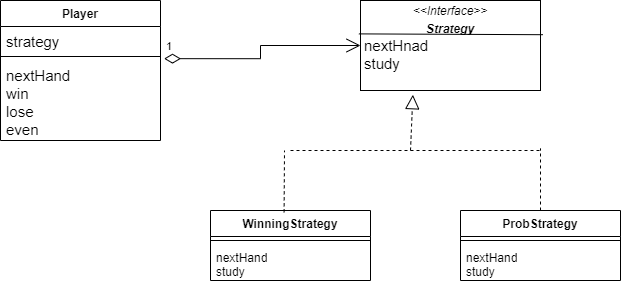

The diagram above was exported from draw.io. Its source (the exported page's mxGraphModel, read from the mxfile embedded in the PNG):
<mxGraphModel dx="1050" dy="557" grid="1" gridSize="10" guides="1" tooltips="1" connect="1" arrows="1" fold="1" page="1" pageScale="1" pageWidth="827" pageHeight="1169" math="0" shadow="0">
  <root>
    <mxCell id="0" />
    <mxCell id="1" parent="0" />
    <mxCell id="z14o0hgL7g4-sHzLjzm9-1" value="&lt;font style=&quot;vertical-align: inherit;&quot;&gt;&lt;font style=&quot;vertical-align: inherit;&quot;&gt;Player&lt;/font&gt;&lt;/font&gt;" style="swimlane;fontStyle=1;align=center;verticalAlign=top;childLayout=stackLayout;horizontal=1;startSize=26;horizontalStack=0;resizeParent=1;resizeParentMax=0;resizeLast=0;collapsible=1;marginBottom=0;whiteSpace=wrap;html=1;" vertex="1" parent="1">
      <mxGeometry x="180" y="190" width="160" height="140" as="geometry" />
    </mxCell>
    <mxCell id="z14o0hgL7g4-sHzLjzm9-2" value="&lt;font style=&quot;vertical-align: inherit;&quot;&gt;&lt;font style=&quot;vertical-align: inherit; font-size: 15px;&quot;&gt;strategy&lt;/font&gt;&lt;/font&gt;" style="text;strokeColor=none;fillColor=none;align=left;verticalAlign=top;spacingLeft=4;spacingRight=4;overflow=hidden;rotatable=0;points=[[0,0.5],[1,0.5]];portConstraint=eastwest;whiteSpace=wrap;html=1;" vertex="1" parent="z14o0hgL7g4-sHzLjzm9-1">
      <mxGeometry y="26" width="160" height="26" as="geometry" />
    </mxCell>
    <mxCell id="z14o0hgL7g4-sHzLjzm9-3" value="" style="line;strokeWidth=1;fillColor=none;align=left;verticalAlign=middle;spacingTop=-1;spacingLeft=3;spacingRight=3;rotatable=0;labelPosition=right;points=[];portConstraint=eastwest;strokeColor=inherit;" vertex="1" parent="z14o0hgL7g4-sHzLjzm9-1">
      <mxGeometry y="52" width="160" height="8" as="geometry" />
    </mxCell>
    <mxCell id="z14o0hgL7g4-sHzLjzm9-4" value="&lt;font style=&quot;vertical-align: inherit; font-size: 15px;&quot;&gt;&lt;font style=&quot;vertical-align: inherit; font-size: 15px;&quot;&gt;nextHand&lt;br&gt;win&lt;br&gt;lose&lt;br&gt;even&lt;br&gt;&lt;/font&gt;&lt;/font&gt;" style="text;strokeColor=none;fillColor=none;align=left;verticalAlign=top;spacingLeft=4;spacingRight=4;overflow=hidden;rotatable=0;points=[[0,0.5],[1,0.5]];portConstraint=eastwest;whiteSpace=wrap;html=1;" vertex="1" parent="z14o0hgL7g4-sHzLjzm9-1">
      <mxGeometry y="60" width="160" height="80" as="geometry" />
    </mxCell>
    <mxCell id="z14o0hgL7g4-sHzLjzm9-8" value="&lt;p style=&quot;margin:0px;margin-top:4px;text-align:center;&quot;&gt;&lt;i&gt;&amp;lt;&amp;lt;Interface&amp;gt;&amp;gt;&lt;/i&gt;&lt;/p&gt;&lt;p style=&quot;margin:0px;margin-top:4px;text-align:center;&quot;&gt;&lt;i&gt;&lt;b&gt;Strategy&lt;/b&gt;&lt;/i&gt;&lt;/p&gt;&lt;p style=&quot;margin: 0px 0px 0px 4px; font-size: 15px;&quot;&gt;&lt;font style=&quot;font-size: 15px;&quot;&gt;nextHnad&lt;/font&gt;&lt;/p&gt;&lt;p style=&quot;margin: 0px 0px 0px 4px; font-size: 15px;&quot;&gt;&lt;font style=&quot;font-size: 15px;&quot;&gt;study&lt;/font&gt;&lt;/p&gt;" style="verticalAlign=top;align=left;overflow=fill;html=1;whiteSpace=wrap;strokeColor=default;" vertex="1" parent="1">
      <mxGeometry x="540" y="190" width="180" height="90" as="geometry" />
    </mxCell>
    <mxCell id="z14o0hgL7g4-sHzLjzm9-9" value="" style="endArrow=none;html=1;rounded=0;entryX=1.013;entryY=0.38;entryDx=0;entryDy=0;exitX=-0.009;exitY=0.371;exitDx=0;exitDy=0;exitPerimeter=0;entryPerimeter=0;" edge="1" parent="1" source="z14o0hgL7g4-sHzLjzm9-8" target="z14o0hgL7g4-sHzLjzm9-8">
      <mxGeometry width="50" height="50" relative="1" as="geometry">
        <mxPoint x="520" y="260" as="sourcePoint" />
        <mxPoint x="570" y="210" as="targetPoint" />
      </mxGeometry>
    </mxCell>
    <mxCell id="z14o0hgL7g4-sHzLjzm9-10" value="WinningStrategy" style="swimlane;fontStyle=1;align=center;verticalAlign=top;childLayout=stackLayout;horizontal=1;startSize=26;horizontalStack=0;resizeParent=1;resizeParentMax=0;resizeLast=0;collapsible=1;marginBottom=0;whiteSpace=wrap;html=1;" vertex="1" parent="1">
      <mxGeometry x="390" y="400" width="160" height="70" as="geometry" />
    </mxCell>
    <mxCell id="z14o0hgL7g4-sHzLjzm9-12" value="" style="line;strokeWidth=1;fillColor=none;align=left;verticalAlign=middle;spacingTop=-1;spacingLeft=3;spacingRight=3;rotatable=0;labelPosition=right;points=[];portConstraint=eastwest;strokeColor=inherit;" vertex="1" parent="z14o0hgL7g4-sHzLjzm9-10">
      <mxGeometry y="26" width="160" height="8" as="geometry" />
    </mxCell>
    <mxCell id="z14o0hgL7g4-sHzLjzm9-13" value="nextHand&lt;br&gt;study" style="text;strokeColor=none;fillColor=none;align=left;verticalAlign=top;spacingLeft=4;spacingRight=4;overflow=hidden;rotatable=0;points=[[0,0.5],[1,0.5]];portConstraint=eastwest;whiteSpace=wrap;html=1;" vertex="1" parent="z14o0hgL7g4-sHzLjzm9-10">
      <mxGeometry y="34" width="160" height="36" as="geometry" />
    </mxCell>
    <mxCell id="z14o0hgL7g4-sHzLjzm9-14" value="ProbStrategy" style="swimlane;fontStyle=1;align=center;verticalAlign=top;childLayout=stackLayout;horizontal=1;startSize=26;horizontalStack=0;resizeParent=1;resizeParentMax=0;resizeLast=0;collapsible=1;marginBottom=0;whiteSpace=wrap;html=1;" vertex="1" parent="1">
      <mxGeometry x="640" y="400" width="160" height="70" as="geometry" />
    </mxCell>
    <mxCell id="z14o0hgL7g4-sHzLjzm9-15" value="" style="line;strokeWidth=1;fillColor=none;align=left;verticalAlign=middle;spacingTop=-1;spacingLeft=3;spacingRight=3;rotatable=0;labelPosition=right;points=[];portConstraint=eastwest;strokeColor=inherit;" vertex="1" parent="z14o0hgL7g4-sHzLjzm9-14">
      <mxGeometry y="26" width="160" height="8" as="geometry" />
    </mxCell>
    <mxCell id="z14o0hgL7g4-sHzLjzm9-16" value="nextHand&lt;br&gt;study" style="text;strokeColor=none;fillColor=none;align=left;verticalAlign=top;spacingLeft=4;spacingRight=4;overflow=hidden;rotatable=0;points=[[0,0.5],[1,0.5]];portConstraint=eastwest;whiteSpace=wrap;html=1;" vertex="1" parent="z14o0hgL7g4-sHzLjzm9-14">
      <mxGeometry y="34" width="160" height="36" as="geometry" />
    </mxCell>
    <mxCell id="z14o0hgL7g4-sHzLjzm9-18" value="1" style="endArrow=open;html=1;endSize=12;startArrow=diamondThin;startSize=14;startFill=0;edgeStyle=orthogonalEdgeStyle;align=left;verticalAlign=bottom;rounded=0;entryX=0;entryY=0.5;entryDx=0;entryDy=0;exitX=1.022;exitY=-0.023;exitDx=0;exitDy=0;exitPerimeter=0;" edge="1" parent="1" source="z14o0hgL7g4-sHzLjzm9-4" target="z14o0hgL7g4-sHzLjzm9-8">
      <mxGeometry x="-1" y="3" relative="1" as="geometry">
        <mxPoint x="330" y="290" as="sourcePoint" />
        <mxPoint x="490" y="290" as="targetPoint" />
      </mxGeometry>
    </mxCell>
    <mxCell id="z14o0hgL7g4-sHzLjzm9-20" value="" style="endArrow=none;dashed=1;html=1;rounded=0;exitX=0.46;exitY=0.026;exitDx=0;exitDy=0;exitPerimeter=0;" edge="1" parent="1" source="z14o0hgL7g4-sHzLjzm9-10">
      <mxGeometry width="50" height="50" relative="1" as="geometry">
        <mxPoint x="460" y="380" as="sourcePoint" />
        <mxPoint x="464" y="340" as="targetPoint" />
      </mxGeometry>
    </mxCell>
    <mxCell id="z14o0hgL7g4-sHzLjzm9-21" value="" style="endArrow=none;dashed=1;html=1;rounded=0;exitX=0.46;exitY=0.026;exitDx=0;exitDy=0;exitPerimeter=0;" edge="1" parent="1">
      <mxGeometry width="50" height="50" relative="1" as="geometry">
        <mxPoint x="720" y="400" as="sourcePoint" />
        <mxPoint x="720" y="338" as="targetPoint" />
      </mxGeometry>
    </mxCell>
    <mxCell id="z14o0hgL7g4-sHzLjzm9-22" value="" style="endArrow=none;dashed=1;html=1;rounded=0;" edge="1" parent="1">
      <mxGeometry width="50" height="50" relative="1" as="geometry">
        <mxPoint x="470" y="340" as="sourcePoint" />
        <mxPoint x="720" y="340" as="targetPoint" />
      </mxGeometry>
    </mxCell>
    <mxCell id="z14o0hgL7g4-sHzLjzm9-23" value="" style="endArrow=block;dashed=1;endFill=0;endSize=12;html=1;rounded=0;entryX=0.291;entryY=1.047;entryDx=0;entryDy=0;entryPerimeter=0;" edge="1" parent="1" target="z14o0hgL7g4-sHzLjzm9-8">
      <mxGeometry width="160" relative="1" as="geometry">
        <mxPoint x="590" y="340" as="sourcePoint" />
        <mxPoint x="670" y="300" as="targetPoint" />
      </mxGeometry>
    </mxCell>
  </root>
</mxGraphModel>